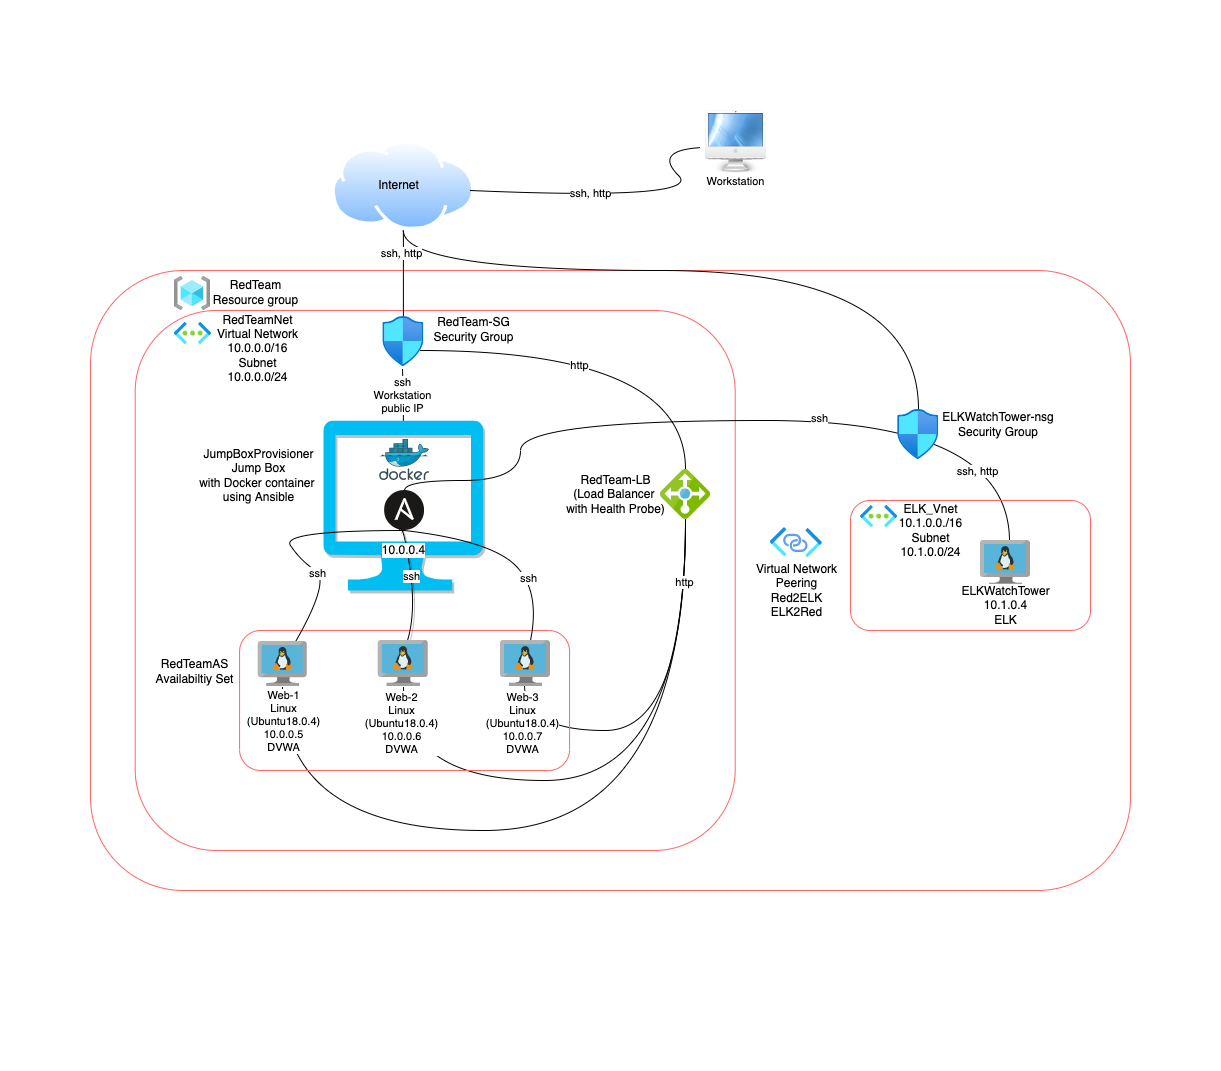

The diagram above was exported from draw.io. Its source (the exported page's mxGraphModel, read from the mxfile embedded in the PNG):
<mxGraphModel dx="786" dy="1339" grid="1" gridSize="10" guides="1" tooltips="1" connect="1" arrows="1" fold="1" page="1" pageScale="1" pageWidth="1100" pageHeight="850" math="0" shadow="0">
  <root>
    <mxCell id="0" />
    <mxCell id="1" parent="0" />
    <mxCell id="SyaZWvDCVOmGCqMdMzYL-1" value="" style="rounded=1;whiteSpace=wrap;html=1;shadow=0;dashed=0;labelBackgroundColor=#FFFFFF;labelBorderColor=none;sketch=0;pointerEvents=1;fontFamily=Helvetica;fontSize=12;fillColor=#f8cecc;fillOpacity=0;strokeColor=#FF6666;align=center;gradientColor=none;" parent="1" vertex="1">
      <mxGeometry x="100" y="190" width="1040" height="620" as="geometry" />
    </mxCell>
    <mxCell id="SyaZWvDCVOmGCqMdMzYL-2" value="RedTeam&lt;br&gt;Resource group" style="text;html=1;align=center;verticalAlign=middle;resizable=0;points=[];autosize=1;strokeColor=none;fillColor=none;" parent="1" vertex="1">
      <mxGeometry x="214.97" y="197" width="100" height="30" as="geometry" />
    </mxCell>
    <mxCell id="SyaZWvDCVOmGCqMdMzYL-3" value="" style="aspect=fixed;html=1;points=[];align=center;image;fontSize=12;image=img/lib/azure2/general/Resource_Groups.svg;" parent="1" vertex="1">
      <mxGeometry x="183.87" y="196" width="36.13" height="34" as="geometry" />
    </mxCell>
    <mxCell id="SyaZWvDCVOmGCqMdMzYL-4" value="" style="rounded=1;whiteSpace=wrap;html=1;shadow=0;dashed=0;labelBackgroundColor=#FFFFFF;labelBorderColor=none;sketch=0;pointerEvents=1;fontFamily=Helvetica;fontSize=12;fillColor=#f8cecc;fillOpacity=0;strokeColor=#FF6666;align=center;" parent="1" vertex="1">
      <mxGeometry x="144.7" y="230" width="600" height="540" as="geometry" />
    </mxCell>
    <mxCell id="SyaZWvDCVOmGCqMdMzYL-5" value="RedTeamNet&lt;br&gt;Virtual Network&lt;br&gt;10.0.0.0/16&lt;br&gt;Subnet&lt;br&gt;10.0.0.0/24" style="text;html=1;align=center;verticalAlign=middle;resizable=0;points=[];autosize=1;strokeColor=none;fillColor=none;" parent="1" vertex="1">
      <mxGeometry x="216.73" y="228" width="100" height="80" as="geometry" />
    </mxCell>
    <mxCell id="SyaZWvDCVOmGCqMdMzYL-6" value="" style="aspect=fixed;html=1;points=[];align=center;image;fontSize=12;image=img/lib/azure2/networking/Virtual_Networks.svg;" parent="1" vertex="1">
      <mxGeometry x="183.87" y="242" width="37.1" height="22.15" as="geometry" />
    </mxCell>
    <mxCell id="nleN0fsf4s-9ljT4oJqV-17" style="edgeStyle=orthogonalEdgeStyle;curved=1;orthogonalLoop=1;jettySize=auto;html=1;shadow=0;endArrow=none;endFill=0;" parent="1" source="SyaZWvDCVOmGCqMdMzYL-7" target="nleN0fsf4s-9ljT4oJqV-1" edge="1">
      <mxGeometry relative="1" as="geometry">
        <Array as="points">
          <mxPoint x="413" y="190" />
          <mxPoint x="928" y="190" />
        </Array>
      </mxGeometry>
    </mxCell>
    <mxCell id="nleN0fsf4s-9ljT4oJqV-18" value="ssh, http" style="edgeLabel;html=1;align=center;verticalAlign=middle;resizable=0;points=[];labelBorderColor=#FFFFFF;textOpacity=0;" parent="nleN0fsf4s-9ljT4oJqV-17" connectable="0" vertex="1">
      <mxGeometry x="0.441" y="-41" relative="1" as="geometry">
        <mxPoint as="offset" />
      </mxGeometry>
    </mxCell>
    <mxCell id="SyaZWvDCVOmGCqMdMzYL-7" value="" style="aspect=fixed;perimeter=ellipsePerimeter;html=1;align=center;shadow=0;dashed=0;spacingTop=3;image;image=img/lib/active_directory/internet_cloud.svg;backgroundOutline=0;" parent="1" vertex="1">
      <mxGeometry x="341.41999999999996" y="60" width="142.86" height="90" as="geometry" />
    </mxCell>
    <mxCell id="SyaZWvDCVOmGCqMdMzYL-8" value="Internet" style="text;html=1;align=center;verticalAlign=middle;resizable=0;points=[];autosize=1;strokeColor=none;fillColor=none;shadow=0;" parent="1" vertex="1">
      <mxGeometry x="377.84999999999997" y="95" width="60" height="20" as="geometry" />
    </mxCell>
    <mxCell id="SyaZWvDCVOmGCqMdMzYL-9" value="" style="shape=image;html=1;verticalAlign=top;verticalLabelPosition=bottom;labelBackgroundColor=#ffffff;imageAspect=0;aspect=fixed;image=https://cdn2.iconfinder.com/data/icons/crystalproject/128x128/apps/mymac.png;shadow=0;dashed=0;labelBorderColor=none;sketch=0;pointerEvents=1;fontFamily=Helvetica;fontSize=12;fontColor=#FFFFFF;strokeColor=#FF6666;fillColor=#F8CECC;align=center;" parent="1" vertex="1">
      <mxGeometry x="710" y="30" width="70" height="70" as="geometry" />
    </mxCell>
    <mxCell id="SyaZWvDCVOmGCqMdMzYL-12" value="ssh, http" style="curved=1;endArrow=none;html=1;rounded=1;sketch=0;endFill=0;align=center;metaEdit=0;shadow=0;" parent="1" edge="1">
      <mxGeometry x="-0.3141" y="2" width="50" height="50" relative="1" as="geometry">
        <mxPoint x="480" y="110" as="sourcePoint" />
        <mxPoint x="710" y="67.13414634146352" as="targetPoint" />
        <Array as="points">
          <mxPoint x="713" y="120" />
          <mxPoint x="663" y="70" />
        </Array>
        <mxPoint as="offset" />
      </mxGeometry>
    </mxCell>
    <mxCell id="SyaZWvDCVOmGCqMdMzYL-13" style="edgeStyle=orthogonalEdgeStyle;curved=1;sketch=0;orthogonalLoop=1;jettySize=auto;html=1;endArrow=none;endFill=0;startArrow=none;" parent="1" source="d80TMNx51ylhtPnd2ocM-6" edge="1">
      <mxGeometry relative="1" as="geometry">
        <mxPoint x="412.9000000000001" y="150" as="targetPoint" />
        <mxPoint x="369" y="240" as="sourcePoint" />
      </mxGeometry>
    </mxCell>
    <mxCell id="SyaZWvDCVOmGCqMdMzYL-14" value="ssh, http" style="edgeLabel;html=1;align=center;verticalAlign=middle;resizable=0;points=[];shadow=0;labelBackgroundColor=#FFFFFF;labelBorderColor=none;" parent="SyaZWvDCVOmGCqMdMzYL-13" connectable="0" vertex="1">
      <mxGeometry x="0.5143" y="2" relative="1" as="geometry">
        <mxPoint y="1" as="offset" />
      </mxGeometry>
    </mxCell>
    <mxCell id="SyaZWvDCVOmGCqMdMzYL-16" value="RedTeam-SG&lt;br&gt;Security Group" style="text;html=1;align=center;verticalAlign=middle;resizable=0;points=[];autosize=1;strokeColor=none;fillColor=none;shadow=1;" parent="1" vertex="1">
      <mxGeometry x="433.44" y="234.15000000000003" width="100" height="30" as="geometry" />
    </mxCell>
    <mxCell id="SyaZWvDCVOmGCqMdMzYL-17" value="ssh&lt;br&gt;Workstation&lt;br&gt;public IP" style="edgeStyle=orthogonalEdgeStyle;curved=1;sketch=0;orthogonalLoop=1;jettySize=auto;html=1;endArrow=none;endFill=0;entryX=0.479;entryY=1.058;entryDx=0;entryDy=0;entryPerimeter=0;" parent="1" target="d80TMNx51ylhtPnd2ocM-6" edge="1">
      <mxGeometry x="0.067" relative="1" as="geometry">
        <mxPoint x="412.9000000000001" y="343" as="sourcePoint" />
        <mxPoint x="412.9000000000001" y="308" as="targetPoint" />
        <mxPoint as="offset" />
      </mxGeometry>
    </mxCell>
    <mxCell id="SyaZWvDCVOmGCqMdMzYL-18" value="" style="verticalLabelPosition=bottom;html=1;verticalAlign=top;align=center;strokeColor=none;fillColor=#00BEF2;shape=mxgraph.azure.computer;pointerEvents=1;shadow=1;" parent="1" vertex="1">
      <mxGeometry x="332.85" y="340" width="160" height="170" as="geometry" />
    </mxCell>
    <mxCell id="nleN0fsf4s-9ljT4oJqV-9" style="edgeStyle=orthogonalEdgeStyle;curved=1;orthogonalLoop=1;jettySize=auto;html=1;entryX=0.58;entryY=0.022;entryDx=0;entryDy=0;entryPerimeter=0;shadow=0;endArrow=none;endFill=0;" parent="1" source="SyaZWvDCVOmGCqMdMzYL-19" target="SyaZWvDCVOmGCqMdMzYL-72" edge="1">
      <mxGeometry relative="1" as="geometry">
        <Array as="points">
          <mxPoint x="414" y="400" />
          <mxPoint x="530" y="400" />
          <mxPoint x="530" y="340" />
          <mxPoint x="1019" y="340" />
        </Array>
      </mxGeometry>
    </mxCell>
    <mxCell id="nleN0fsf4s-9ljT4oJqV-13" value="ssh" style="edgeLabel;html=1;align=center;verticalAlign=middle;resizable=0;points=[];" parent="nleN0fsf4s-9ljT4oJqV-9" connectable="0" vertex="1">
      <mxGeometry x="0.1728" y="3" relative="1" as="geometry">
        <mxPoint x="17" as="offset" />
      </mxGeometry>
    </mxCell>
    <mxCell id="nleN0fsf4s-9ljT4oJqV-19" value="ssh, http" style="edgeLabel;html=1;align=center;verticalAlign=middle;resizable=0;points=[];" parent="nleN0fsf4s-9ljT4oJqV-9" connectable="0" vertex="1">
      <mxGeometry x="0.8216" y="-33" relative="1" as="geometry">
        <mxPoint as="offset" />
      </mxGeometry>
    </mxCell>
    <mxCell id="SyaZWvDCVOmGCqMdMzYL-19" value="" style="shape=image;verticalLabelPosition=bottom;verticalAlign=top;imageAspect=0;aspect=fixed;image=data:image/svg+xml,(base64 omitted: 816 chars);align=center;shadow=1;" parent="1" vertex="1">
      <mxGeometry x="394.08" y="410" width="40" height="40" as="geometry" />
    </mxCell>
    <mxCell id="SyaZWvDCVOmGCqMdMzYL-20" value="" style="sketch=0;aspect=fixed;html=1;points=[];align=center;image;fontSize=12;image=img/lib/mscae/Docker.svg;shadow=1;" parent="1" vertex="1">
      <mxGeometry x="389.08" y="359" width="50" height="41" as="geometry" />
    </mxCell>
    <mxCell id="SyaZWvDCVOmGCqMdMzYL-39" style="edgeStyle=orthogonalEdgeStyle;orthogonalLoop=1;jettySize=auto;html=1;curved=1;endArrow=none;endFill=0;" parent="1" source="SyaZWvDCVOmGCqMdMzYL-25" edge="1">
      <mxGeometry relative="1" as="geometry">
        <mxPoint x="413" y="606" as="targetPoint" />
        <Array as="points">
          <mxPoint x="695" y="700" />
          <mxPoint x="413" y="700" />
        </Array>
      </mxGeometry>
    </mxCell>
    <mxCell id="SyaZWvDCVOmGCqMdMzYL-43" style="edgeStyle=orthogonalEdgeStyle;curved=1;orthogonalLoop=1;jettySize=auto;html=1;entryX=0.48;entryY=0.957;entryDx=0;entryDy=0;entryPerimeter=0;endArrow=none;endFill=0;" parent="1" source="SyaZWvDCVOmGCqMdMzYL-25" edge="1">
      <mxGeometry relative="1" as="geometry">
        <mxPoint x="534" y="604.0219999999999" as="targetPoint" />
        <Array as="points">
          <mxPoint x="695" y="650" />
          <mxPoint x="534" y="650" />
        </Array>
      </mxGeometry>
    </mxCell>
    <mxCell id="SyaZWvDCVOmGCqMdMzYL-49" style="edgeStyle=orthogonalEdgeStyle;curved=1;orthogonalLoop=1;jettySize=auto;html=1;endArrow=none;endFill=0;" parent="1" source="SyaZWvDCVOmGCqMdMzYL-25" edge="1">
      <mxGeometry relative="1" as="geometry">
        <mxPoint x="292" y="606" as="targetPoint" />
        <Array as="points">
          <mxPoint x="695" y="750" />
          <mxPoint x="292" y="750" />
        </Array>
      </mxGeometry>
    </mxCell>
    <mxCell id="SyaZWvDCVOmGCqMdMzYL-64" value="http" style="edgeLabel;html=1;align=center;verticalAlign=middle;resizable=0;points=[];shadow=1;" parent="SyaZWvDCVOmGCqMdMzYL-49" connectable="0" vertex="1">
      <mxGeometry x="-0.853" y="-2" relative="1" as="geometry">
        <mxPoint as="offset" />
      </mxGeometry>
    </mxCell>
    <mxCell id="SyaZWvDCVOmGCqMdMzYL-25" value="" style="sketch=0;aspect=fixed;html=1;points=[];align=center;image;fontSize=12;image=img/lib/mscae/Load_Balancer_feature.svg;" parent="1" vertex="1">
      <mxGeometry x="670" y="388.93" width="50" height="50" as="geometry" />
    </mxCell>
    <mxCell id="SyaZWvDCVOmGCqMdMzYL-26" value="RedTeam-LB&lt;br&gt;(Load Balancer &lt;br&gt;with Health Probe)" style="text;html=1;align=center;verticalAlign=middle;resizable=0;points=[];autosize=1;strokeColor=none;fillColor=none;" parent="1" vertex="1">
      <mxGeometry x="570" y="388.93" width="110" height="50" as="geometry" />
    </mxCell>
    <mxCell id="SyaZWvDCVOmGCqMdMzYL-27" style="edgeStyle=orthogonalEdgeStyle;sketch=0;orthogonalLoop=1;jettySize=auto;html=1;endArrow=none;endFill=0;curved=1;" parent="1" edge="1">
      <mxGeometry relative="1" as="geometry">
        <mxPoint x="430" y="270" as="sourcePoint" />
        <mxPoint x="695" y="388.93000000000006" as="targetPoint" />
      </mxGeometry>
    </mxCell>
    <mxCell id="SyaZWvDCVOmGCqMdMzYL-28" value="http" style="edgeLabel;html=1;align=center;verticalAlign=middle;resizable=0;points=[];labelBackgroundColor=#FFFFFF;" parent="SyaZWvDCVOmGCqMdMzYL-27" connectable="0" vertex="1">
      <mxGeometry x="-0.1758" y="-14" relative="1" as="geometry">
        <mxPoint as="offset" />
      </mxGeometry>
    </mxCell>
    <mxCell id="SyaZWvDCVOmGCqMdMzYL-34" value="JumpBoxProvisioner&lt;br&gt;Jump Box&lt;br&gt;with Docker container &lt;br&gt;using Ansible" style="text;html=1;align=center;verticalAlign=middle;resizable=0;points=[];autosize=1;strokeColor=none;fillColor=none;" parent="1" vertex="1">
      <mxGeometry x="202.84999999999994" y="365" width="130" height="60" as="geometry" />
    </mxCell>
    <mxCell id="SyaZWvDCVOmGCqMdMzYL-51" value="" style="rounded=1;whiteSpace=wrap;html=1;shadow=0;dashed=0;labelBackgroundColor=#FFFFFF;labelBorderColor=none;sketch=0;pointerEvents=1;fontFamily=Helvetica;fontSize=12;fillColor=#f8cecc;fillOpacity=0;strokeColor=#FF6666;align=center;" parent="1" vertex="1">
      <mxGeometry x="249.08" y="550" width="330" height="140" as="geometry" />
    </mxCell>
    <mxCell id="SyaZWvDCVOmGCqMdMzYL-52" value="RedTeamAS&lt;br&gt;Availabiltiy Set" style="text;html=1;align=center;verticalAlign=middle;resizable=0;points=[];autosize=1;strokeColor=none;fillColor=none;" parent="1" vertex="1">
      <mxGeometry x="159.08" y="576" width="90" height="30" as="geometry" />
    </mxCell>
    <mxCell id="SyaZWvDCVOmGCqMdMzYL-53" value="" style="curved=1;endArrow=none;html=1;rounded=1;sketch=0;entryX=0.5;entryY=1;entryDx=0;entryDy=0;endFill=0;align=center;" parent="1" edge="1">
      <mxGeometry width="50" height="50" relative="1" as="geometry">
        <mxPoint x="305.1350299401199" y="561" as="sourcePoint" />
        <mxPoint x="414.0799999999999" y="450" as="targetPoint" />
        <Array as="points">
          <mxPoint x="340" y="500" />
          <mxPoint x="310" y="480" />
          <mxPoint x="290" y="450" />
        </Array>
      </mxGeometry>
    </mxCell>
    <mxCell id="SyaZWvDCVOmGCqMdMzYL-54" value="ssh" style="edgeLabel;html=1;align=center;verticalAlign=middle;resizable=0;points=[];shadow=1;" parent="SyaZWvDCVOmGCqMdMzYL-53" connectable="0" vertex="1">
      <mxGeometry x="-0.3519" y="1" relative="1" as="geometry">
        <mxPoint as="offset" />
      </mxGeometry>
    </mxCell>
    <mxCell id="SyaZWvDCVOmGCqMdMzYL-55" value="ssh" style="curved=1;endArrow=none;html=1;rounded=1;sketch=0;endFill=0;align=center;exitX=0.563;exitY=0;exitDx=0;exitDy=0;exitPerimeter=0;labelBackgroundColor=#FFFFFF;shadow=1;" parent="1" edge="1">
      <mxGeometry width="50" height="50" relative="1" as="geometry">
        <mxPoint x="417" y="560" as="sourcePoint" />
        <mxPoint x="408.9200000000001" y="450" as="targetPoint" />
        <Array as="points">
          <mxPoint x="426" y="530" />
          <mxPoint x="412" y="440" />
        </Array>
      </mxGeometry>
    </mxCell>
    <mxCell id="SyaZWvDCVOmGCqMdMzYL-56" value="" style="curved=1;endArrow=none;html=1;rounded=1;sketch=0;endFill=0;entryX=0.5;entryY=1;entryDx=0;entryDy=0;align=center;" parent="1" edge="1">
      <mxGeometry width="50" height="50" relative="1" as="geometry">
        <mxPoint x="540" y="560" as="sourcePoint" />
        <mxPoint x="414.0799999999999" y="450" as="targetPoint" />
        <Array as="points">
          <mxPoint x="550" y="510" />
          <mxPoint x="500" y="460" />
        </Array>
      </mxGeometry>
    </mxCell>
    <mxCell id="SyaZWvDCVOmGCqMdMzYL-57" value="ssh" style="edgeLabel;html=1;align=center;verticalAlign=middle;resizable=0;points=[];shadow=0;" parent="SyaZWvDCVOmGCqMdMzYL-56" connectable="0" vertex="1">
      <mxGeometry x="-0.3336" relative="1" as="geometry">
        <mxPoint as="offset" />
      </mxGeometry>
    </mxCell>
    <mxCell id="SyaZWvDCVOmGCqMdMzYL-58" value="" style="sketch=0;aspect=fixed;html=1;points=[];align=center;image;fontSize=12;image=img/lib/mscae/VM_Linux.svg;shadow=1;" parent="1" vertex="1">
      <mxGeometry x="267.82000000000005" y="561" width="48.91" height="45" as="geometry" />
    </mxCell>
    <mxCell id="SyaZWvDCVOmGCqMdMzYL-59" value="" style="sketch=0;aspect=fixed;html=1;points=[];align=center;image;fontSize=12;image=img/lib/mscae/VM_Linux.svg;" parent="1" vertex="1">
      <mxGeometry x="387.84999999999997" y="560" width="50" height="46" as="geometry" />
    </mxCell>
    <mxCell id="SyaZWvDCVOmGCqMdMzYL-60" value="" style="sketch=0;aspect=fixed;html=1;points=[];align=center;image;fontSize=12;image=img/lib/mscae/VM_Linux.svg;" parent="1" vertex="1">
      <mxGeometry x="510" y="560" width="50" height="46" as="geometry" />
    </mxCell>
    <mxCell id="SyaZWvDCVOmGCqMdMzYL-61" value="Web-1&lt;br&gt;Linux&lt;br&gt;(Ubuntu18.0.4)&lt;br&gt;10.0.0.5&lt;br&gt;DVWA" style="edgeLabel;html=1;align=center;verticalAlign=middle;resizable=0;points=[];shadow=1;" parent="1" connectable="0" vertex="1">
      <mxGeometry x="292.28" y="640.0000249999612" as="geometry" />
    </mxCell>
    <mxCell id="SyaZWvDCVOmGCqMdMzYL-65" value="" style="rounded=0;whiteSpace=wrap;html=1;shadow=0;sketch=0;fillColor=none;gradientColor=none;strokeColor=none;glass=0;" parent="1" vertex="1">
      <mxGeometry x="10" y="-80" width="1220" height="60" as="geometry" />
    </mxCell>
    <mxCell id="SyaZWvDCVOmGCqMdMzYL-69" value="" style="rounded=1;whiteSpace=wrap;html=1;shadow=0;dashed=0;labelBackgroundColor=#FFFFFF;labelBorderColor=none;sketch=0;pointerEvents=1;fontFamily=Helvetica;fontSize=12;fillColor=#f8cecc;fillOpacity=0;strokeColor=#FF6666;align=center;" parent="1" vertex="1">
      <mxGeometry x="860" y="420" width="240" height="130" as="geometry" />
    </mxCell>
    <mxCell id="SyaZWvDCVOmGCqMdMzYL-70" value="" style="aspect=fixed;html=1;points=[];align=center;image;fontSize=12;image=img/lib/azure2/networking/Virtual_Networks.svg;" parent="1" vertex="1">
      <mxGeometry x="870" y="425.00000000000006" width="37.1" height="22.15" as="geometry" />
    </mxCell>
    <mxCell id="SyaZWvDCVOmGCqMdMzYL-71" value="&lt;span style=&quot;background-color: rgb(255 , 255 , 255)&quot;&gt;ELK_Vnet&lt;/span&gt;&lt;br&gt;&lt;span style=&quot;background-color: rgb(255 , 255 , 255)&quot;&gt;10.1.0.0./16&lt;/span&gt;&lt;br&gt;&lt;span style=&quot;background-color: rgb(255 , 255 , 255)&quot;&gt;Subnet&lt;/span&gt;&lt;br&gt;&lt;span style=&quot;background-color: rgb(255 , 255 , 255)&quot;&gt;10.1.0.0/24&lt;/span&gt;" style="text;html=1;align=center;verticalAlign=middle;resizable=0;points=[];autosize=1;strokeColor=none;fillColor=none;" parent="1" vertex="1">
      <mxGeometry x="900" y="420" width="80" height="60" as="geometry" />
    </mxCell>
    <mxCell id="SyaZWvDCVOmGCqMdMzYL-72" value="" style="sketch=0;aspect=fixed;html=1;points=[];align=center;image;fontSize=12;image=img/lib/mscae/VM_Linux.svg;shadow=1;" parent="1" vertex="1">
      <mxGeometry x="990" y="460" width="50" height="46" as="geometry" />
    </mxCell>
    <mxCell id="SyaZWvDCVOmGCqMdMzYL-73" value="ELKWatchTower&lt;br&gt;10.1.0.4&lt;br&gt;ELK" style="text;html=1;align=center;verticalAlign=middle;resizable=0;points=[];autosize=1;strokeColor=none;fillColor=none;labelBackgroundColor=#FFFFFF;" parent="1" vertex="1">
      <mxGeometry x="965" y="500" width="100" height="50" as="geometry" />
    </mxCell>
    <mxCell id="SyaZWvDCVOmGCqMdMzYL-78" value="" style="aspect=fixed;html=1;points=[];align=center;image;fontSize=12;image=img/lib/azure2/networking/Private_Link_Service.svg;shadow=1;" parent="1" vertex="1">
      <mxGeometry x="780" y="447.15" width="51.75" height="30" as="geometry" />
    </mxCell>
    <mxCell id="SyaZWvDCVOmGCqMdMzYL-79" value="Virtual Network&lt;br&gt;Peering&lt;br&gt;Red2ELK&lt;br&gt;ELK2Red" style="text;html=1;align=center;verticalAlign=middle;resizable=0;points=[];autosize=1;strokeColor=none;fillColor=none;" parent="1" vertex="1">
      <mxGeometry x="755.87" y="480" width="100" height="60" as="geometry" />
    </mxCell>
    <mxCell id="nleN0fsf4s-9ljT4oJqV-1" value="" style="aspect=fixed;html=1;points=[];align=center;image;fontSize=12;image=img/lib/azure2/networking/Network_Security_Groups.svg;shadow=1;" parent="1" vertex="1">
      <mxGeometry x="907.1" y="329" width="41.18" height="50" as="geometry" />
    </mxCell>
    <mxCell id="nleN0fsf4s-9ljT4oJqV-15" value="ELKWatchTower-nsg&lt;br&gt;Security Group" style="text;html=1;strokeColor=none;fillColor=none;align=center;verticalAlign=middle;whiteSpace=wrap;rounded=0;shadow=1;labelBackgroundColor=#FFFFFF;labelBorderColor=none;" parent="1" vertex="1">
      <mxGeometry x="948.28" y="329" width="120" height="30" as="geometry" />
    </mxCell>
    <mxCell id="nleN0fsf4s-9ljT4oJqV-20" value="" style="rounded=0;whiteSpace=wrap;html=1;shadow=0;sketch=0;fillColor=none;gradientColor=none;strokeColor=none;glass=0;" parent="1" vertex="1">
      <mxGeometry x="10" y="930" width="1220" height="60" as="geometry" />
    </mxCell>
    <mxCell id="SyaZWvDCVOmGCqMdMzYL-11" value="Workstation" style="edgeLabel;align=center;verticalAlign=middle;resizable=0;points=[];labelBackgroundColor=default;shadow=0;html=1;" parent="1" connectable="0" vertex="1">
      <mxGeometry x="744.7" y="100.41999999999985" as="geometry" />
    </mxCell>
    <mxCell id="d80TMNx51ylhtPnd2ocM-1" value="Web-2&lt;br&gt;Linux&lt;br&gt;(Ubuntu18.0.4)&lt;br&gt;10.0.0.6&lt;br&gt;DVWA" style="edgeLabel;html=1;align=center;verticalAlign=middle;resizable=0;points=[];shadow=1;" parent="1" connectable="0" vertex="1">
      <mxGeometry x="414.08" y="650.0000249999612" as="geometry">
        <mxPoint x="-4" y="-8" as="offset" />
      </mxGeometry>
    </mxCell>
    <mxCell id="d80TMNx51ylhtPnd2ocM-2" value="Web-3&lt;br&gt;Linux&lt;br&gt;(Ubuntu18.0.4)&lt;br&gt;10.0.0.7&lt;br&gt;DVWA" style="edgeLabel;html=1;align=center;verticalAlign=middle;resizable=0;points=[];shadow=1;" parent="1" connectable="0" vertex="1">
      <mxGeometry x="535" y="650.0000249999612" as="geometry">
        <mxPoint x="-4" y="-8" as="offset" />
      </mxGeometry>
    </mxCell>
    <mxCell id="d80TMNx51ylhtPnd2ocM-6" value="" style="aspect=fixed;html=1;points=[];align=center;image;fontSize=12;image=img/lib/azure2/networking/Network_Security_Groups.svg;shadow=1;" parent="1" vertex="1">
      <mxGeometry x="392.26000000000005" y="236.07999999999998" width="41.18" height="50" as="geometry" />
    </mxCell>
    <mxCell id="1ViimBWjbhxsejYkaouZ-1" value="10.0.0.4" style="text;html=1;align=center;verticalAlign=middle;resizable=0;points=[];autosize=1;strokeColor=none;fillColor=none;labelBackgroundColor=#FFFFFF;" vertex="1" parent="1">
      <mxGeometry x="382.84999999999997" y="460" width="60" height="20" as="geometry" />
    </mxCell>
  </root>
</mxGraphModel>